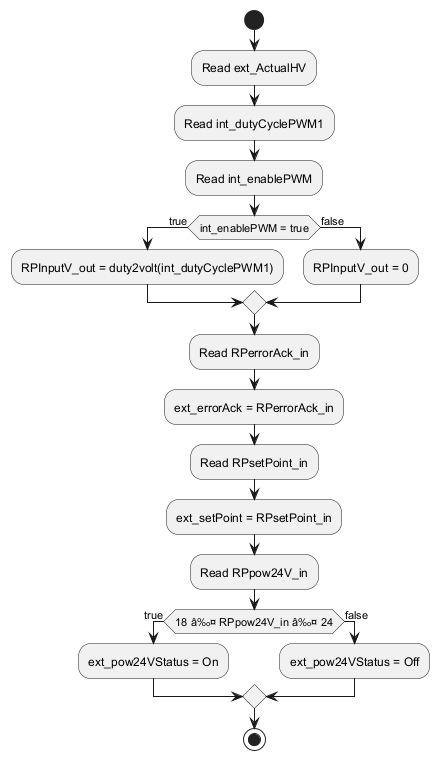

The diagram above was rendered by PlantUML. Its source (embedded in the PNG):
@startuml
start
:Read ext_ActualHV;
:Read int_dutyCyclePWM1;
:Read int_enablePWM;
if (int_enablePWM = true) then (true)
    :RPInputV_out = duty2volt(int_dutyCyclePWM1);
else (false)
    :RPInputV_out = 0;
endif
:Read RPerrorAck_in;
:ext_errorAck = RPerrorAck_in;
:Read RPsetPoint_in;
:ext_setPoint = RPsetPoint_in;
:Read RPpow24V_in;
if (18 â‰¤ RPpow24V_in â‰¤ 24) then (true)
    :ext_pow24VStatus = On;
else (false)
    :ext_pow24VStatus = Off;
endif
stop
@enduml